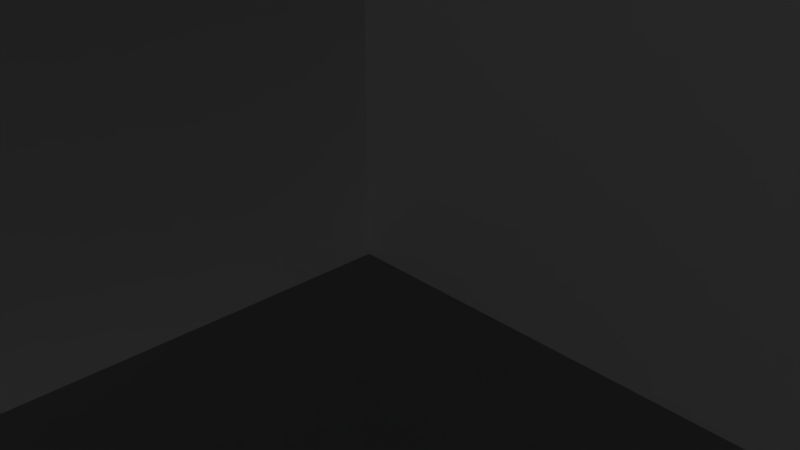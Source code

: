 # Source: DISP_SHOT_EFFECT.blend  (saved by Blender 2.79.0; exported with 4.5.12 LTS)
import bpy
from mathutils import Matrix  # noqa: F401  (used for matrix-valued properties, if any)

bpy.ops.wm.read_factory_settings(use_empty=True)
scene = bpy.context.scene
scene.name = 'Scene'

# ---- collections
col_collection_1 = bpy.data.collections.new('Collection 1'); scene.collection.children.link(col_collection_1)

# ---- materials (node trees are filled in below, after node groups)
mat_fireeffect1t = bpy.data.materials.new('FireEffect1t')
mat_fireeffect1t.alpha_threshold = 0.0
mat_fireeffect1t.use_transparent_shadow = False
mat_fireeffect1t.roughness = 0.5

# ---- material node trees

# ---- world
world_world = bpy.data.worlds.new('World'); scene.world = world_world
world_world.color = (0.05088, 0.05088, 0.05088)
world_world.use_sun_shadow = False
world_world.sun_shadow_jitter_overblur = 0.0
world_world.cycles.sampling_method = 'MANUAL'

# ---- cameras
cam_camera = bpy.data.cameras.new('Camera')
cam_camera.clip_end = 100.0
cam_camera.lens = 35.0
cam_camera.sensor_width = 32.0
cam_camera.sensor_height = 18.0
cam_camera.ortho_scale = 7.314
cam_camera.dof.focus_distance = 0.0
cam_camera.dof.aperture_fstop = 128.0

# ---- lights
light_lamp = bpy.data.lights.new('Lamp', 'POINT')
light_lamp.transmission_factor = 0.0
light_lamp.cutoff_distance = 30.0
light_lamp.energy = 100.0
light_lamp.shadow_buffer_clip_start = 1.001
light_lamp.shadow_soft_size = 0.1
light_lamp.shadow_maximum_resolution = 0.006
light_lamp.use_absolute_resolution = True

# ---- meshes
me_group1 = bpy.data.meshes.new('Group1')
me_group1.from_pydata([(32.0, -4.768e-07, 28.8), (32.0, -4.768e-07, 9.537e-07), (-112.0, -2.384e-07, 1.113e-06), (-112.0, -2.823e-06, 14.4), (32.0, -4.768e-07, -28.8), (-112.0, 1.869e-06, -14.4), (80.0, -4.768e-07, 9.537e-07), (80.0, 12.72, 9.537e-07), (32.0, 12.72, 9.537e-07), (80.0, -4.768e-07, 28.8), (80.0, -12.72, 9.537e-07), (32.0, -12.72, 9.537e-07), (-112.0, -6.36, -8.25e-08), (-112.0, 6.36, 1.99e-06), (80.0, -4.768e-07, -28.8), (0.0, -32.0, 32.0), (0.0, 32.0, 32.0), (0.0, -32.0, -32.0), (0.0, 32.0, -32.0)], [], [(8, 1, 6, 7), (1, 11, 10, 6), (2, 12, 11, 1), (13, 2, 1, 8), (5, 2, 1, 4), (6, 14, 4, 1), (2, 3, 0, 1), (6, 1, 0, 9), (15, 16, 18, 17)])
me_group1.polygons.foreach_set('use_smooth', [1, 1, 1, 1, 1, 1, 1, 1, 0])
_uv = me_group1.uv_layers.new(name='UVMap')
_uv.uv.foreach_set('vector', [1.0, 0.7344, 0.5312, 0.7344, 0.5312, 1.0, 1.0, 1.0, 0.5312, 0.7344, 0.0, 0.7344, 0.0, 1.0, 0.5312, 1.0, 0.5625, 0.25, 0.0, 0.25, 0.0, 0.7344, 0.5312, 0.7344, 1.0, 0.25, 0.5625, 0.25, 0.5312, 0.7344, 1.0, 0.7344, 1.0, 0.25, 0.5625, 0.25, 0.5312, 0.7344, 1.0, 0.7344, 0.5312, 1.0, 1.0, 1.0, 1.0, 0.7344, 0.5312, 0.7344, 0.5625, 0.25, 0.0, 0.25, 0.0, 0.7344, 0.5312, 0.7344, 0.5312, 1.0, 0.5312, 0.7344, 0.0, 0.7344, 0.0, 1.0, 1.0, 0.1875, 1.0, 0.0, 0.0, 0.0, 0.0, 0.1875])
me_group1.materials.append(mat_fireeffect1t)
me_group1.use_remesh_preserve_volume = False
me_group1.use_remesh_preserve_attributes = False
me_group1.use_mirror_vertex_groups = False
me_group1.update()
me_group1.normals_split_custom_set([tuple(v) for v in zip(*[iter([-0.02202, 0.9998, -2.1e-08, -4.797e-05, 1.0, -2.072e-08, 0.0, 1.0, -4.371e-08, -4.8e-05, 1.0, -4.371e-08, 4.797e-05, 1.0, -1.239e-08, 0.02201, 0.9998, -1.32e-07, 0.0, 1.0, -4.371e-08, -4.8e-05, 1.0, -4.371e-08, 4.777e-05, 1.0, -1.003e-07, 3.729e-05, 1.0, 1.381e-07, 0.02201, 0.9998, -1.32e-07, 4.797e-05, 1.0, -1.239e-08, -0.02935, 0.9996, -1.168e-07, -4.206e-08, 1.0, 1.215e-07, -4.797e-05, 1.0, -2.072e-08, -0.02202, 0.9998, -2.1e-08, -7.458e-16, -2.117e-07, 1.0, 4.8e-05, 2.671e-08, 1.0, -4.797e-05, -6.811e-08, 1.0, 0.04987, -6.755e-08, 0.9988, -4.777e-05, -4.371e-08, 1.0, 4.371e-08, -4.371e-08, 1.0, 0.04987, -6.755e-08, 0.9988, -4.797e-05, -6.811e-08, 1.0, 4.461e-16, -2.227e-07, 1.0, -0.06636, 1.512e-08, 0.9978, -0.04985, -7.286e-08, 0.9988, 4.797e-05, -7.362e-08, 1.0, 4.371e-08, -4.371e-08, 1.0, 4.797e-05, -7.362e-08, 1.0, -0.04985, -7.286e-08, 0.9988, -4.777e-05, -4.371e-08, 1.0, -1.0, 0.0, 0.0, -1.0, 0.0, 0.0, -1.0, 0.0, 0.0, -1.0, 0.0, 0.0])] * 3)])

# ---- objects
ob_group1 = bpy.data.objects.new('Group1', me_group1)
ob_lamp = bpy.data.objects.new('Lamp', light_lamp)
ob_camera = bpy.data.objects.new('Camera', cam_camera)

# ---- transforms, parenting, visibility, modifiers, constraints
ob_group1.location = (0.0, 0.0, 0.0)
ob_group1.rotation_euler = (1.571, -0.0, 4.712)
ob_group1.lineart.crease_threshold = 0.0
ob_lamp.location = (4.076, 1.005, 5.904)
ob_lamp.rotation_euler = (0.6503, 0.05522, 1.866)
ob_lamp.lock_rotations_4d = False
ob_lamp.empty_display_type = 'ARROWS'
ob_lamp.color = (0.0, 0.0, 0.0, 0.0)
ob_lamp.lineart.crease_threshold = 0.0
ob_camera.location = (7.481, -6.508, 5.344)
ob_camera.rotation_euler = (1.109, 0.0, 0.8149)
ob_camera.lock_rotations_4d = False
ob_camera.empty_display_type = 'ARROWS'
ob_camera.color = (0.0, 0.0, 0.0, 0.0)
ob_camera.display_type = 'WIRE'
ob_camera.lineart.crease_threshold = 0.0

# ---- collection membership
col_collection_1.objects.link(ob_group1)
col_collection_1.objects.link(ob_lamp)
col_collection_1.objects.link(ob_camera)

# ---- scene / render settings (as saved in the file)
scene.camera = ob_camera
scene.frame_start = 1; scene.frame_end = 250; scene.frame_set(1)
scene.render.engine = 'BLENDER_EEVEE_NEXT'
scene.render.resolution_percentage = 50
scene.render.dither_intensity = 0.0
scene.cycles.use_denoising = False
scene.cycles.samples = 128
scene.cycles.sampling_pattern = 'TABULATED_SOBOL'
scene.cycles.use_adaptive_sampling = False
scene.cycles.use_light_tree = False
scene.cycles.blur_glossy = 0.0
scene.cycles.sample_clamp_indirect = 0.0
scene.view_settings.view_transform = 'Standard'
bpy.context.view_layer.update()
